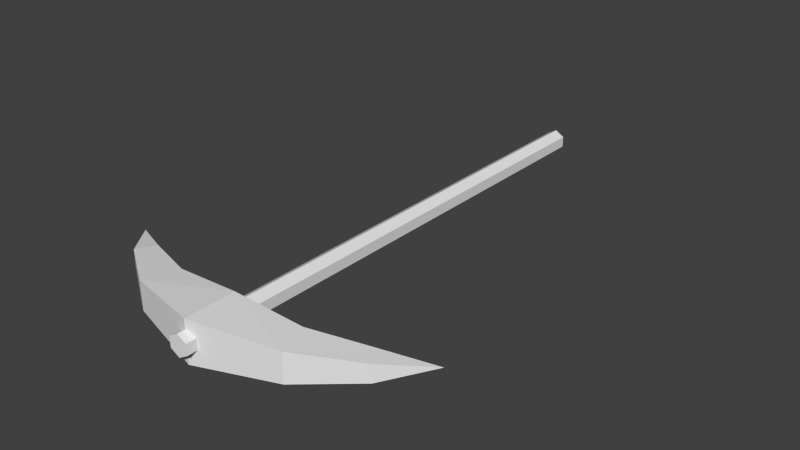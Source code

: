 # Source: Pickaxe.blend  (saved by Blender 2.76.0; exported with 4.5.12 LTS)
import bpy
from mathutils import Matrix  # noqa: F401  (used for matrix-valued properties, if any)

bpy.ops.wm.read_factory_settings(use_empty=True)
scene = bpy.context.scene
scene.name = 'Scene'

# ---- collections
col_collection_1 = bpy.data.collections.new('Collection 1'); scene.collection.children.link(col_collection_1)

# ---- materials (node trees are filled in below, after node groups)
mat_toolpickaxe = bpy.data.materials.new('ToolPickaxe')
mat_toolpickaxe.alpha_threshold = 0.0
mat_toolpickaxe.roughness = 0.5

# ---- material node trees
mat_toolpickaxe.use_nodes = True; mat_toolpickaxe.node_tree.nodes.clear()
_N = mat_toolpickaxe.node_tree.nodes; _L = mat_toolpickaxe.node_tree.links
n0 = _N.new('ShaderNodeOutputMaterial'); n0.name = 'Material Output'; n0.location = (300, 300)
n1 = _N.new('ShaderNodeBsdfDiffuse'); n1.name = 'Diffuse BSDF'; n1.location = (10, 300)
_L.new(n1.outputs[0], n0.inputs[0])
n0.is_active_output = True

# ---- world
world_world = bpy.data.worlds.new('World'); scene.world = world_world
world_world.color = (0.05088, 0.05088, 0.05088)
world_world.use_sun_shadow = False
world_world.sun_shadow_jitter_overblur = 0.0
world_world.cycles.sampling_method = 'MANUAL'
world_world.cycles.sample_map_resolution = 256

# ---- meshes
me_circle_007 = bpy.data.meshes.new('Circle.007')
me_circle_007.from_pydata([(8.776e-10, 0.2295, 0.008466), (-0.006483, 0.2295, 0.004722), (-0.006483, 0.2295, -0.002764), (1.532e-09, 0.2295, -0.006507), (0.006483, 0.2295, -0.002764), (0.006483, 0.2295, 0.004722), (8.776e-10, -0.1322, 0.008466), (-0.006483, -0.1322, 0.004722), (-0.006483, -0.1322, -0.002764), (1.532e-09, -0.1322, -0.006507), (0.006483, -0.1322, -0.002764), (0.006483, -0.1322, 0.004722), (0.05616, -0.1115, 0.01074), (0.05616, -0.1115, -0.009353), (0.04808, -0.08802, -0.009353), (0.04808, -0.08802, 0.01074), (0.09411, -0.08636, 0.006606), (0.09411, -0.08636, -0.005218), (0.08706, -0.07355, -0.005218), (0.08706, -0.07355, 0.006606), (0.1186, -0.05868, 0.0006943), (-9.074e-10, -0.1267, 0.01518), (-9.074e-10, -0.1267, -0.01379), (-9.074e-10, -0.09088, -0.01379), (-9.074e-10, -0.09088, 0.01518), (-0.05616, -0.1115, 0.01074), (-0.05616, -0.1115, -0.009353), (-0.04808, -0.08802, -0.009353), (-0.04808, -0.08802, 0.01074), (-0.09411, -0.08636, 0.006606), (-0.09411, -0.08636, -0.005218), (-0.08706, -0.07355, -0.005218), (-0.08706, -0.07355, 0.006606), (-0.1186, -0.05868, 0.0006943)], [], [(4, 5, 11, 10), (2, 3, 9, 8), (0, 1, 7, 6), (5, 0, 6, 11), (3, 4, 10, 9), (1, 2, 8, 7), (7, 8, 9, 10, 11, 6), (1, 0, 5, 4, 3, 2), (23, 24, 15, 14), (13, 14, 18, 17), (12, 16, 19, 15), (21, 22, 13, 12), (12, 13, 17, 16), (14, 15, 19, 18), (22, 23, 14, 13), (24, 21, 12, 15), (23, 27, 28, 24), (26, 30, 31, 27), (25, 28, 32, 29), (21, 25, 26, 22), (16, 17, 20), (18, 19, 20), (25, 29, 30, 26), (27, 31, 32, 28), (17, 18, 20), (22, 26, 27, 23), (19, 16, 20), (24, 28, 25, 21), (32, 33, 29), (30, 33, 31), (31, 33, 32), (29, 33, 30)])
_uv = me_circle_007.uv_layers.new(name='UVMap')
_uv.uv.foreach_set('vector', [0.9949, 0.2096, 0.9949, 0.2301, 0.005146, 0.2301, 0.005146, 0.2096, 0.9949, 0.2915, 0.9949, 0.312, 0.005146, 0.312, 0.005146, 0.2915, 0.9949, 0.2506, 0.9949, 0.2711, 0.005146, 0.2711, 0.005146, 0.2506, 0.9949, 0.2301, 0.9949, 0.2506, 0.005146, 0.2506, 0.005146, 0.2301, 0.9949, 0.1891, 0.9949, 0.2096, 0.005146, 0.2096, 0.005146, 0.1891, 0.9949, 0.2711, 0.9949, 0.2915, 0.005146, 0.2915, 0.005146, 0.2711, 0.05641, 0.5404, 0.05641, 0.5199, 0.07416, 0.5096, 0.0919, 0.5199, 0.0919, 0.5404, 0.07416, 0.5506, 0.04612, 0.5274, 0.03588, 0.5451, 0.01539, 0.5451, 0.005146, 0.5274, 0.01539, 0.5096, 0.03588, 0.5096, 0.516, 0.9478, 0.5204, 0.8381, 0.7065, 0.8599, 0.6996, 0.9374, 0.7023, 0.5123, 0.698, 0.4211, 0.8567, 0.4231, 0.8596, 0.4768, 0.738, 0.7693, 0.8841, 0.8548, 0.8622, 0.9034, 0.7065, 0.8599, 0.5063, 0.6249, 0.5103, 0.5269, 0.7023, 0.5123, 0.7173, 0.5856, 0.7173, 0.5856, 0.7023, 0.5123, 0.8596, 0.4768, 0.8765, 0.5186, 0.6996, 0.9374, 0.7065, 0.8599, 0.8622, 0.9034, 0.8547, 0.9458, 0.5103, 0.5269, 0.5157, 0.395, 0.698, 0.4211, 0.7023, 0.5123, 0.5204, 0.8381, 0.5258, 0.702, 0.738, 0.7693, 0.7065, 0.8599, 0.516, 0.9478, 0.3338, 0.9228, 0.3331, 0.8449, 0.5204, 0.8381, 0.3201, 0.4968, 0.1662, 0.4486, 0.1735, 0.3953, 0.3318, 0.4062, 0.309, 0.7521, 0.3331, 0.8449, 0.1745, 0.8758, 0.1565, 0.8256, 0.5063, 0.6249, 0.2992, 0.5686, 0.3201, 0.4968, 0.5103, 0.5269, 0.8765, 0.5186, 0.8596, 0.4768, 0.993, 0.4339, 0.8547, 0.9458, 0.8622, 0.9034, 0.9831, 0.9478, 0.2992, 0.5686, 0.146, 0.4889, 0.1662, 0.4486, 0.3201, 0.4968, 0.3338, 0.9228, 0.1785, 0.9187, 0.1745, 0.8758, 0.3331, 0.8449, 0.8596, 0.4768, 0.8567, 0.4231, 0.993, 0.4339, 0.5103, 0.5269, 0.3201, 0.4968, 0.3318, 0.4062, 0.5157, 0.395, 0.8622, 0.9034, 0.8841, 0.8548, 0.9831, 0.9478, 0.5204, 0.8381, 0.3331, 0.8449, 0.309, 0.7521, 0.5258, 0.702, 0.1745, 0.8758, 0.05032, 0.9104, 0.1565, 0.8256, 0.1662, 0.4486, 0.0367, 0.395, 0.1735, 0.3953, 0.1785, 0.9187, 0.05032, 0.9104, 0.1745, 0.8758, 0.146, 0.4889, 0.0367, 0.395, 0.1662, 0.4486])
me_circle_007.materials.append(mat_toolpickaxe)
me_circle_007.use_remesh_preserve_volume = False
me_circle_007.use_remesh_preserve_attributes = False
me_circle_007.use_mirror_vertex_groups = False
me_circle_007.update()

# ---- objects
ob_pickaxe = bpy.data.objects.new('Pickaxe', me_circle_007)

# ---- transforms, parenting, visibility, modifiers, constraints
ob_pickaxe.location = (0.0, 0.0, 0.0)
ob_pickaxe.lineart.crease_threshold = 0.0

# ---- collection membership
col_collection_1.objects.link(ob_pickaxe)

# ---- scene / render settings (as saved in the file)
scene.frame_start = 1; scene.frame_end = 250; scene.frame_set(1)
scene.render.engine = 'CYCLES'
scene.render.resolution_percentage = 50
scene.render.dither_intensity = 0.0
scene.cycles.use_denoising = False
scene.cycles.samples = 10
scene.cycles.sampling_pattern = 'TABULATED_SOBOL'
scene.cycles.light_sampling_threshold = 0.0
scene.cycles.use_adaptive_sampling = False
scene.cycles.use_light_tree = False
scene.cycles.blur_glossy = 0.0
scene.cycles.pixel_filter_type = 'GAUSSIAN'
scene.cycles.sample_clamp_indirect = 0.0
scene.view_settings.view_transform = 'Standard'
bpy.context.view_layer.update()

# ---- added for rendering (the .blend has no active camera and no usable light): camera, sun
cam_auto = bpy.data.cameras.new('AutoCamera')
cam_auto.lens = 50.0
cam_auto.sensor_width = 36.0
cam_auto.clip_end = 1000.0
ob_auto_camera = bpy.data.objects.new('AutoCamera', cam_auto)
scene.collection.objects.link(ob_auto_camera)
ob_auto_camera.location = (0.400995, -0.432545, 0.321491)
ob_auto_camera.rotation_euler = (1.09748, -7.21219e-08, 0.694738)
scene.camera = ob_auto_camera
light_auto_sun = bpy.data.lights.new('AutoSun', 'SUN')
light_auto_sun.energy = 3.0
light_auto_sun.angle = 0.0523599
ob_auto_sun = bpy.data.objects.new('AutoSun', light_auto_sun)
scene.collection.objects.link(ob_auto_sun)
ob_auto_sun.rotation_euler = (0.872665, 0.174533, 0.523599)
bpy.context.view_layer.update()
